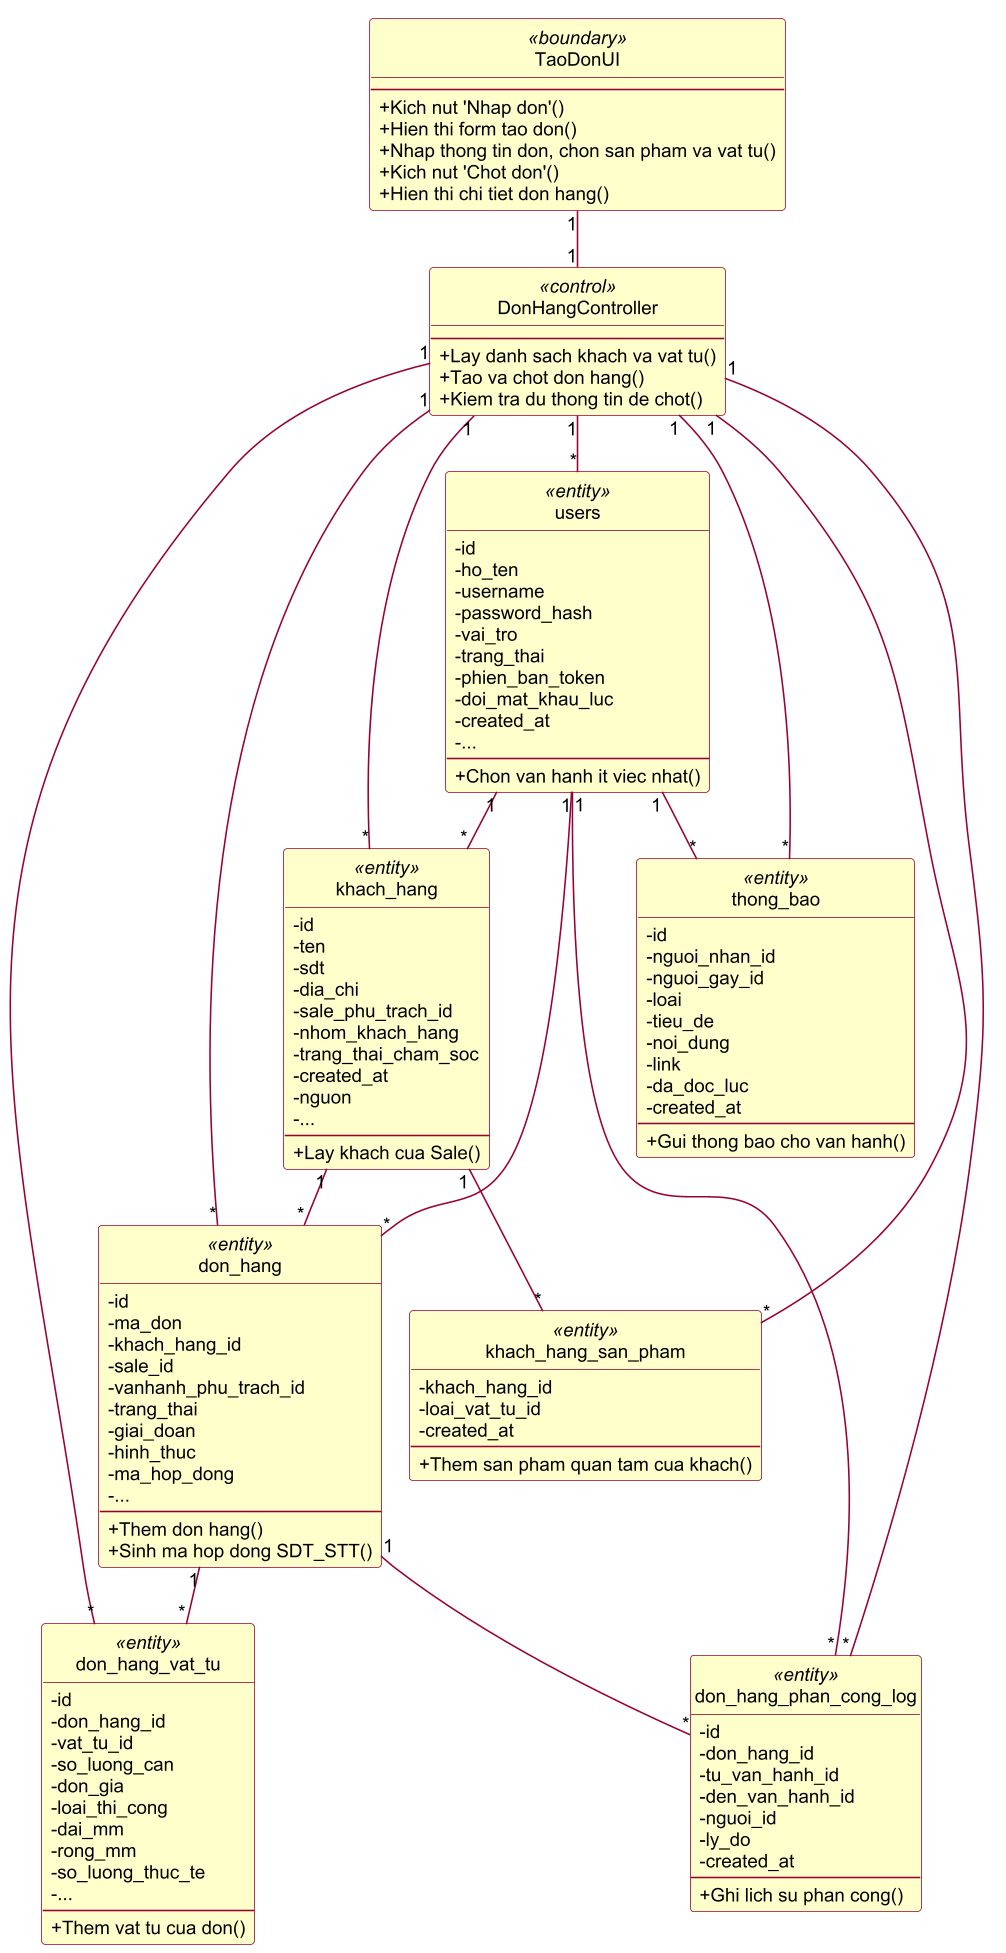

The diagram above was rendered by PlantUML. Its source (embedded in the PNG):
@startuml cls_tao_don
!pragma layout smetana
skinparam dpi 150
skinparam defaultFontName Arial
skinparam defaultFontSize 12
skinparam shadowing false
skinparam ArrowColor #990033
skinparam ActorBorderColor #990033
skinparam ActorBackgroundColor #FFFFCC
skinparam UsecaseBorderColor #990033
skinparam UsecaseBackgroundColor #FFFFCC
skinparam ClassBorderColor #990033
skinparam ClassBackgroundColor #FFFFCC
skinparam ParticipantBorderColor #990033
skinparam ParticipantBackgroundColor #FFFFCC
skinparam BoundaryBackgroundColor #FFFFCC
skinparam BoundaryBorderColor #990033
skinparam ControlBackgroundColor #FFFFCC
skinparam ControlBorderColor #990033
skinparam EntityBackgroundColor #FFFFCC
skinparam EntityBorderColor #990033
skinparam SequenceLifeLineBorderColor #444444
skinparam NoteBackgroundColor #FFFFCC
skinparam NoteBorderColor #990033
skinparam packageStyle rectangle
hide circle
skinparam classAttributeIconSize 0
class "TaoDonUI" as UI <<boundary>> {
  --
  +Kich nut 'Nhap don'()
  +Hien thi form tao don()
  +Nhap thong tin don, chon san pham va vat tu()
  +Kich nut 'Chot don'()
  +Hien thi chi tiet don hang()
}
class "DonHangController" as C <<control>> {
  --
  +Lay danh sach khach va vat tu()
  +Tao va chot don hang()
  +Kiem tra du thong tin de chot()
}
class "khach_hang" as KH <<entity>> {
  -id
  -ten
  -sdt
  -dia_chi
  -sale_phu_trach_id
  -nhom_khach_hang
  -trang_thai_cham_soc
  -created_at
  -nguon
  -...
  --
  +Lay khach cua Sale()
}
class "don_hang" as DH <<entity>> {
  -id
  -ma_don
  -khach_hang_id
  -sale_id
  -vanhanh_phu_trach_id
  -trang_thai
  -giai_doan
  -hinh_thuc
  -ma_hop_dong
  -...
  --
  +Them don hang()
  +Sinh ma hop dong SDT_STT()
}
class "don_hang_vat_tu" as VT <<entity>> {
  -id
  -don_hang_id
  -vat_tu_id
  -so_luong_can
  -don_gia
  -loai_thi_cong
  -dai_mm
  -rong_mm
  -so_luong_thuc_te
  -...
  --
  +Them vat tu cua don()
}
class "khach_hang_san_pham" as SP <<entity>> {
  -khach_hang_id
  -loai_vat_tu_id
  -created_at
  --
  +Them san pham quan tam cua khach()
}
class "users" as US <<entity>> {
  -id
  -ho_ten
  -username
  -password_hash
  -vai_tro
  -trang_thai
  -phien_ban_token
  -doi_mat_khau_luc
  -created_at
  -...
  --
  +Chon van hanh it viec nhat()
}
class "don_hang_phan_cong_log" as PC <<entity>> {
  -id
  -don_hang_id
  -tu_van_hanh_id
  -den_van_hanh_id
  -nguoi_id
  -ly_do
  -created_at
  --
  +Ghi lich su phan cong()
}
class "thong_bao" as TB <<entity>> {
  -id
  -nguoi_nhan_id
  -nguoi_gay_id
  -loai
  -tieu_de
  -noi_dung
  -link
  -da_doc_luc
  -created_at
  --
  +Gui thong bao cho van hanh()
}
UI "1" -- "1" C
C "1" -- "*" KH
C "1" -- "*" DH
C "1" -- "*" VT
C "1" -- "*" SP
C "1" -- "*" US
C "1" -- "*" PC
C "1" -- "*" TB
US "1" -- "*" KH
DH "1" -- "*" PC
KH "1" -- "*" DH
US "1" -- "*" DH
US "1" -- "*" PC
DH "1" -- "*" VT
US "1" -- "*" TB
KH "1" -- "*" SP
@enduml